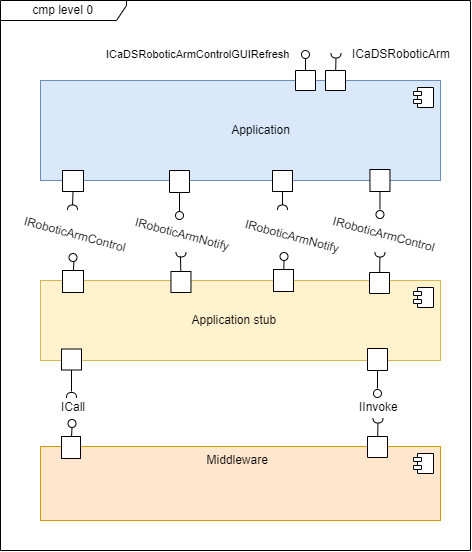

The diagram above was exported from draw.io. Its source (the exported page's mxGraphModel, read from the mxfile embedded in the PNG):
<mxGraphModel dx="3242" dy="1230" grid="1" gridSize="10" guides="1" tooltips="1" connect="1" arrows="1" fold="1" page="1" pageScale="1" pageWidth="827" pageHeight="1169" math="0" shadow="0">
  <root>
    <mxCell id="0" />
    <mxCell id="1" parent="0" />
    <mxCell id="2" value="cmp level 0" style="shape=umlFrame;whiteSpace=wrap;html=1;width=126;height=20;" vertex="1" parent="1">
      <mxGeometry x="320" y="2020" width="470" height="550" as="geometry" />
    </mxCell>
    <mxCell id="3" value="IRoboticArmControl" style="text;whiteSpace=wrap;html=1;rotation=15;" vertex="1" parent="1">
      <mxGeometry x="650" y="2235" width="70" height="30" as="geometry" />
    </mxCell>
    <mxCell id="4" value="&lt;blockquote style=&quot;margin: 0px 0px 0px 40px ; border: none ; padding: 0px&quot;&gt;Application stub&amp;nbsp; &amp;nbsp; &amp;nbsp; &amp;nbsp; &amp;nbsp; &amp;nbsp; &amp;nbsp; &amp;nbsp;&amp;nbsp;&lt;/blockquote&gt;" style="html=1;dropTarget=0;align=center;verticalAlign=middle;fillColor=#fff2cc;strokeColor=#d6b656;" vertex="1" parent="1">
      <mxGeometry x="360" y="2300" width="400" height="80" as="geometry" />
    </mxCell>
    <mxCell id="5" value="" style="shape=module;jettyWidth=8;jettyHeight=4;" vertex="1" parent="4">
      <mxGeometry x="1" width="20" height="20" relative="1" as="geometry">
        <mxPoint x="-27" y="7" as="offset" />
      </mxGeometry>
    </mxCell>
    <mxCell id="6" value="&lt;blockquote style=&quot;margin: 0px 0px 0px 40px ; border: none ; padding: 0px&quot;&gt;Application&lt;/blockquote&gt;" style="html=1;dropTarget=0;align=center;verticalAlign=middle;fillColor=#dae8fc;strokeColor=#6c8ebf;" vertex="1" parent="1">
      <mxGeometry x="360" y="2100" width="400" height="100" as="geometry" />
    </mxCell>
    <mxCell id="7" value="" style="shape=module;jettyWidth=8;jettyHeight=4;" vertex="1" parent="6">
      <mxGeometry x="1" width="20" height="20" relative="1" as="geometry">
        <mxPoint x="-27" y="7" as="offset" />
      </mxGeometry>
    </mxCell>
    <mxCell id="8" value="&lt;blockquote style=&quot;margin: 0px 0px 0px 40px ; border: none ; padding: 0px&quot;&gt;Middleware&amp;nbsp; &amp;nbsp; &amp;nbsp; &amp;nbsp; &amp;nbsp; &amp;nbsp; &amp;nbsp;&amp;nbsp;&lt;/blockquote&gt;" style="html=1;dropTarget=0;align=center;verticalAlign=top;fillColor=#ffe6cc;strokeColor=#d79b00;" vertex="1" parent="1">
      <mxGeometry x="360" y="2466" width="400" height="74" as="geometry" />
    </mxCell>
    <mxCell id="9" value="" style="shape=module;jettyWidth=8;jettyHeight=4;" vertex="1" parent="8">
      <mxGeometry x="1" width="20" height="20" relative="1" as="geometry">
        <mxPoint x="-27" y="7" as="offset" />
      </mxGeometry>
    </mxCell>
    <mxCell id="10" value="IRoboticArmControl" style="text;whiteSpace=wrap;html=1;rotation=15;" vertex="1" parent="1">
      <mxGeometry x="343" y="2229" width="18" height="18" as="geometry" />
    </mxCell>
    <mxCell id="11" value="" style="group;rotation=-180;" connectable="0" vertex="1" parent="1">
      <mxGeometry x="690" y="2273" width="20" height="39" as="geometry" />
    </mxCell>
    <mxCell id="12" value="" style="group;rotation=-180;" connectable="0" vertex="1" parent="11">
      <mxGeometry x="-1" y="-11" width="20" height="39.5" as="geometry" />
    </mxCell>
    <mxCell id="13" value="" style="html=1;rounded=0;rotation=-180;" vertex="1" parent="12">
      <mxGeometry y="30" width="20" height="21" as="geometry" />
    </mxCell>
    <mxCell id="14" value="IRoboticArmNotify" style="text;whiteSpace=wrap;html=1;rotation=15;" vertex="1" parent="1">
      <mxGeometry x="564" y="2232" width="17" height="18" as="geometry" />
    </mxCell>
    <mxCell id="15" value="IRoboticArmNotify" style="text;whiteSpace=wrap;html=1;rotation=15;" vertex="1" parent="1">
      <mxGeometry x="454.46000000000004" y="2230" width="17" height="18" as="geometry" />
    </mxCell>
    <mxCell id="16" value="" style="html=1;rounded=0;rotation=-90;" vertex="1" parent="1">
      <mxGeometry x="645" y="2090" width="20" height="20" as="geometry" />
    </mxCell>
    <mxCell id="17" value="" style="endArrow=none;html=1;rounded=0;align=center;verticalAlign=top;endFill=0;labelBackgroundColor=none;endSize=2;" edge="1" source="16" target="18" parent="1">
      <mxGeometry relative="1" as="geometry" />
    </mxCell>
    <mxCell id="18" value="" style="shape=requiredInterface;html=1;fontSize=11;align=center;fillColor=none;points=[];aspect=fixed;resizable=0;verticalAlign=bottom;labelPosition=center;verticalLabelPosition=top;flipH=1;rotation=-90;" vertex="1" parent="1">
      <mxGeometry x="653" y="2070" width="5" height="10" as="geometry" />
    </mxCell>
    <mxCell id="19" value="" style="html=1;rounded=0;rotation=-90;" vertex="1" parent="1">
      <mxGeometry x="615" y="2090" width="20" height="20" as="geometry" />
    </mxCell>
    <mxCell id="20" value="" style="endArrow=none;html=1;rounded=0;align=center;verticalAlign=top;endFill=0;labelBackgroundColor=none;endSize=2;" edge="1" source="19" parent="1">
      <mxGeometry relative="1" as="geometry">
        <mxPoint x="625.0000000000005" y="2078" as="targetPoint" />
      </mxGeometry>
    </mxCell>
    <mxCell id="21" value="" style="ellipse;html=1;fontSize=11;align=center;fillColor=none;points=[];aspect=fixed;resizable=0;verticalAlign=bottom;labelPosition=center;verticalLabelPosition=top;flipH=1;rotation=-270;" vertex="1" parent="1">
      <mxGeometry x="621" y="2070" width="8" height="8" as="geometry" />
    </mxCell>
    <mxCell id="22" value="" style="group;rotation=-180;" connectable="0" vertex="1" parent="1">
      <mxGeometry x="490.46000000000004" y="2261" width="20" height="39.5" as="geometry" />
    </mxCell>
    <mxCell id="23" value="" style="endArrow=none;html=1;rounded=0;align=center;verticalAlign=top;endFill=0;labelBackgroundColor=none;endSize=2;" edge="1" parent="22" source="25">
      <mxGeometry relative="1" as="geometry">
        <mxPoint x="10.090000000000174" y="83.46999999999935" as="sourcePoint" />
        <mxPoint x="9.539999999999992" y="15" as="targetPoint" />
      </mxGeometry>
    </mxCell>
    <mxCell id="24" value="" style="shape=requiredInterface;html=1;fontSize=11;align=center;fillColor=none;points=[];aspect=fixed;resizable=0;verticalAlign=bottom;labelPosition=center;verticalLabelPosition=top;flipH=1;rotation=-90;" vertex="1" parent="22">
      <mxGeometry x="7.54" y="8" width="5" height="10" as="geometry" />
    </mxCell>
    <mxCell id="25" value="" style="html=1;rounded=0;rotation=-180;" vertex="1" parent="22">
      <mxGeometry y="30" width="20" height="21" as="geometry" />
    </mxCell>
    <mxCell id="26" value="" style="group" connectable="0" vertex="1" parent="1">
      <mxGeometry x="490.46000000000004" y="2210" width="21" height="70" as="geometry" />
    </mxCell>
    <mxCell id="27" value="" style="group" connectable="0" vertex="1" parent="1">
      <mxGeometry x="382" y="2273" width="21" height="39" as="geometry" />
    </mxCell>
    <mxCell id="28" value="" style="ellipse;html=1;fontSize=11;align=center;fillColor=none;points=[];aspect=fixed;resizable=0;verticalAlign=bottom;labelPosition=center;verticalLabelPosition=top;flipH=1;" vertex="1" parent="27">
      <mxGeometry x="6.5" width="8" height="8" as="geometry" />
    </mxCell>
    <mxCell id="29" value="" style="fontStyle=0;labelPosition=right;verticalLabelPosition=middle;align=left;verticalAlign=middle;spacingLeft=2;" vertex="1" parent="27">
      <mxGeometry y="17" width="21" height="22" as="geometry" />
    </mxCell>
    <mxCell id="30" value="" style="endArrow=none;html=1;rounded=0;align=center;verticalAlign=top;endFill=0;labelBackgroundColor=none;endSize=2;" edge="1" parent="27" source="29" target="28">
      <mxGeometry relative="1" as="geometry">
        <mxPoint x="10" y="81" as="sourcePoint" />
      </mxGeometry>
    </mxCell>
    <mxCell id="31" value="" style="group" connectable="0" vertex="1" parent="1">
      <mxGeometry x="593" y="2272" width="20" height="39" as="geometry" />
    </mxCell>
    <mxCell id="32" value="" style="ellipse;html=1;fontSize=11;align=center;fillColor=none;points=[];aspect=fixed;resizable=0;verticalAlign=bottom;labelPosition=center;verticalLabelPosition=top;flipH=1;" vertex="1" parent="31">
      <mxGeometry x="6.5" width="8" height="8" as="geometry" />
    </mxCell>
    <mxCell id="33" value="" style="fontStyle=0;labelPosition=right;verticalLabelPosition=middle;align=left;verticalAlign=middle;spacingLeft=2;" vertex="1" parent="31">
      <mxGeometry y="17" width="20" height="22" as="geometry" />
    </mxCell>
    <mxCell id="34" value="" style="endArrow=none;html=1;rounded=0;align=center;verticalAlign=top;endFill=0;labelBackgroundColor=none;endSize=2;" edge="1" parent="31" source="33" target="32">
      <mxGeometry relative="1" as="geometry">
        <mxPoint x="10.276000000000295" y="65.51600000000008" as="sourcePoint" />
      </mxGeometry>
    </mxCell>
    <mxCell id="35" value="" style="group" connectable="0" vertex="1" parent="1">
      <mxGeometry x="489" y="2270" width="21" height="70" as="geometry" />
    </mxCell>
    <mxCell id="36" value="" style="endArrow=none;html=1;rounded=0;align=center;verticalAlign=top;endFill=0;labelBackgroundColor=none;endSize=2;exitX=0.5;exitY=0;exitDx=0;exitDy=0;" edge="1" parent="35" source="39" target="38">
      <mxGeometry relative="1" as="geometry">
        <mxPoint x="10.948000000000093" y="-54.44800000000032" as="sourcePoint" />
        <mxPoint x="10.000000000000002" y="-5" as="targetPoint" />
      </mxGeometry>
    </mxCell>
    <mxCell id="37" value="" style="group;rotation=-180;" connectable="0" vertex="1" parent="35">
      <mxGeometry x="1.0000000000000018" y="31" width="20" height="39" as="geometry" />
    </mxCell>
    <mxCell id="38" value="" style="ellipse;html=1;fontSize=11;align=center;fillColor=none;points=[];aspect=fixed;resizable=0;verticalAlign=bottom;labelPosition=center;verticalLabelPosition=top;flipH=1;rotation=-180;" vertex="1" parent="37">
      <mxGeometry x="5" y="-70" width="8" height="8" as="geometry" />
    </mxCell>
    <mxCell id="39" value="" style="fontStyle=0;labelPosition=right;verticalLabelPosition=middle;align=left;verticalAlign=middle;spacingLeft=2;rotation=-180;" vertex="1" parent="35">
      <mxGeometry x="1.7763568394002505e-15" y="-80" width="20" height="22" as="geometry" />
    </mxCell>
    <mxCell id="40" value="" style="group" connectable="0" vertex="1" parent="1">
      <mxGeometry x="559.46" y="2269" width="21" height="70" as="geometry" />
    </mxCell>
    <mxCell id="41" value="" style="endArrow=none;html=1;rounded=0;align=center;verticalAlign=top;endFill=0;labelBackgroundColor=none;endSize=2;exitX=0.5;exitY=0;exitDx=0;exitDy=0;" edge="1" parent="40" source="44">
      <mxGeometry relative="1" as="geometry">
        <mxPoint x="139.62800000000016" y="-96.55200000000013" as="sourcePoint" />
        <mxPoint x="140" y="-40" as="targetPoint" />
      </mxGeometry>
    </mxCell>
    <mxCell id="42" value="" style="group;rotation=-180;" connectable="0" vertex="1" parent="40">
      <mxGeometry x="1.0000000000000018" y="31" width="20" height="39" as="geometry" />
    </mxCell>
    <mxCell id="43" value="" style="ellipse;html=1;fontSize=11;align=center;fillColor=none;points=[];aspect=fixed;resizable=0;verticalAlign=bottom;labelPosition=center;verticalLabelPosition=top;flipH=1;rotation=-180;" vertex="1" parent="42">
      <mxGeometry x="135" y="-70" width="8" height="8" as="geometry" />
    </mxCell>
    <mxCell id="44" value="" style="fontStyle=0;labelPosition=right;verticalLabelPosition=middle;align=left;verticalAlign=middle;spacingLeft=2;rotation=-180;" vertex="1" parent="40">
      <mxGeometry x="130" y="-80" width="20" height="22" as="geometry" />
    </mxCell>
    <mxCell id="45" value="" style="shape=requiredInterface;html=1;fontSize=11;align=center;fillColor=none;points=[];aspect=fixed;resizable=0;verticalAlign=bottom;labelPosition=center;verticalLabelPosition=top;flipH=1;rotation=-90;" vertex="1" parent="40">
      <mxGeometry x="137.49999999999997" width="5" height="10" as="geometry" />
    </mxCell>
    <mxCell id="46" value="" style="group" connectable="0" vertex="1" parent="1">
      <mxGeometry x="382" y="2190" width="21" height="39.5" as="geometry" />
    </mxCell>
    <mxCell id="47" value="" style="html=1;rounded=0;" vertex="1" parent="46">
      <mxGeometry width="21" height="21" as="geometry" />
    </mxCell>
    <mxCell id="48" value="" style="shape=requiredInterface;html=1;fontSize=11;align=center;fillColor=none;points=[];aspect=fixed;resizable=0;verticalAlign=bottom;labelPosition=center;verticalLabelPosition=top;flipH=1;rotation=90;" vertex="1" parent="46">
      <mxGeometry x="7.5" y="32" width="5" height="10" as="geometry" />
    </mxCell>
    <mxCell id="49" value="" style="endArrow=none;html=1;rounded=0;align=center;verticalAlign=top;endFill=0;labelBackgroundColor=none;endSize=2;exitX=0.5;exitY=1;exitDx=0;exitDy=0;" edge="1" parent="46" source="47" target="48">
      <mxGeometry relative="1" as="geometry">
        <mxPoint x="9.879999999999654" y="-24.579999999999927" as="sourcePoint" />
      </mxGeometry>
    </mxCell>
    <mxCell id="50" value="" style="group" connectable="0" vertex="1" parent="1">
      <mxGeometry x="592" y="2190" width="20" height="39.5" as="geometry" />
    </mxCell>
    <mxCell id="51" value="" style="shape=requiredInterface;html=1;fontSize=11;align=center;fillColor=none;points=[];aspect=fixed;resizable=0;verticalAlign=bottom;labelPosition=center;verticalLabelPosition=top;flipH=1;rotation=90;" vertex="1" parent="50">
      <mxGeometry x="7.5" y="32" width="5" height="10" as="geometry" />
    </mxCell>
    <mxCell id="52" value="" style="html=1;rounded=0;" vertex="1" parent="50">
      <mxGeometry width="20" height="21" as="geometry" />
    </mxCell>
    <mxCell id="53" value="" style="endArrow=none;html=1;rounded=0;align=center;verticalAlign=top;endFill=0;labelBackgroundColor=none;endSize=2;exitX=0.5;exitY=1;exitDx=0;exitDy=0;" edge="1" parent="50" source="52" target="51">
      <mxGeometry relative="1" as="geometry">
        <mxPoint x="10.859999999999673" y="-23.355000000000018" as="sourcePoint" />
      </mxGeometry>
    </mxCell>
    <mxCell id="54" value="ICaDSRoboticArm" style="text;whiteSpace=wrap;html=1;" vertex="1" parent="1">
      <mxGeometry x="670" y="2060" width="120" height="30" as="geometry" />
    </mxCell>
    <mxCell id="55" value="&lt;span style=&quot;font-size: 11px; text-align: center; background-color: rgb(255, 255, 255);&quot;&gt;ICaDSRoboticArmControlGUIRefresh&lt;/span&gt;" style="text;whiteSpace=wrap;html=1;" vertex="1" parent="1">
      <mxGeometry x="424.46000000000004" y="2060" width="120" height="30" as="geometry" />
    </mxCell>
    <mxCell id="56" value="" style="group;rotation=-180;" connectable="0" vertex="1" parent="1">
      <mxGeometry x="687" y="2437" width="20" height="39.5" as="geometry" />
    </mxCell>
    <mxCell id="57" value="" style="html=1;rounded=0;rotation=-180;" vertex="1" parent="56">
      <mxGeometry y="19" width="20" height="21" as="geometry" />
    </mxCell>
    <mxCell id="58" value="" style="endArrow=none;html=1;rounded=0;align=center;verticalAlign=top;endFill=0;labelBackgroundColor=none;endSize=2;" edge="1" parent="56" source="57" target="59">
      <mxGeometry relative="1" as="geometry" />
    </mxCell>
    <mxCell id="59" value="" style="shape=requiredInterface;html=1;fontSize=11;align=center;fillColor=none;points=[];aspect=fixed;resizable=0;verticalAlign=bottom;labelPosition=center;verticalLabelPosition=top;flipH=1;rotation=-90;" vertex="1" parent="56">
      <mxGeometry x="8" y="-2" width="5" height="10" as="geometry" />
    </mxCell>
    <mxCell id="60" value="ICall" style="text;whiteSpace=wrap;html=1;" vertex="1" parent="1">
      <mxGeometry x="378.5" y="2413" width="17" height="18" as="geometry" />
    </mxCell>
    <mxCell id="61" value="IInvoke" style="text;whiteSpace=wrap;html=1;" vertex="1" parent="1">
      <mxGeometry x="676.5" y="2413" width="17" height="18" as="geometry" />
    </mxCell>
    <mxCell id="62" value="" style="endArrow=none;html=1;rounded=0;align=center;verticalAlign=top;endFill=0;labelBackgroundColor=none;endSize=2;" edge="1" source="64" parent="1">
      <mxGeometry relative="1" as="geometry">
        <mxPoint x="392" y="2371" as="sourcePoint" />
        <mxPoint x="391" y="2411" as="targetPoint" />
      </mxGeometry>
    </mxCell>
    <mxCell id="63" value="" style="group" connectable="0" vertex="1" parent="1">
      <mxGeometry x="379" y="2459.5" width="20" height="39.5" as="geometry" />
    </mxCell>
    <mxCell id="64" value="" style="html=1;rounded=0;" vertex="1" parent="63">
      <mxGeometry x="2" y="-91" width="20" height="21" as="geometry" />
    </mxCell>
    <mxCell id="65" value="" style="shape=requiredInterface;html=1;fontSize=11;align=center;fillColor=none;points=[];aspect=fixed;resizable=0;verticalAlign=bottom;labelPosition=center;verticalLabelPosition=top;flipH=1;rotation=90;" vertex="1" parent="63">
      <mxGeometry x="9.5" y="-50" width="5" height="10" as="geometry" />
    </mxCell>
    <mxCell id="66" value="" style="group" vertex="1" connectable="0" parent="1">
      <mxGeometry x="516" y="2396" width="27.460000000000008" height="112" as="geometry" />
    </mxCell>
    <mxCell id="67" value="" style="endArrow=none;html=1;rounded=0;align=center;verticalAlign=top;endFill=0;labelBackgroundColor=none;endSize=2;" edge="1" parent="66" source="69">
      <mxGeometry relative="1" as="geometry">
        <mxPoint x="181.5239999999999" y="-30.551999999999225" as="sourcePoint" />
        <mxPoint x="181" y="12.000000000000227" as="targetPoint" />
      </mxGeometry>
    </mxCell>
    <mxCell id="68" value="" style="ellipse;html=1;fontSize=11;align=center;fillColor=none;points=[];aspect=fixed;resizable=0;verticalAlign=bottom;labelPosition=center;verticalLabelPosition=top;flipH=1;rotation=-180;" vertex="1" parent="66">
      <mxGeometry x="177" y="13" width="8" height="8" as="geometry" />
    </mxCell>
    <mxCell id="69" value="" style="fontStyle=0;labelPosition=right;verticalLabelPosition=middle;align=left;verticalAlign=middle;spacingLeft=2;rotation=-180;" vertex="1" parent="66">
      <mxGeometry x="171" y="-28" width="20" height="22" as="geometry" />
    </mxCell>
    <mxCell id="70" value="" style="endArrow=none;html=1;rounded=0;align=center;verticalAlign=top;endFill=0;labelBackgroundColor=none;endSize=2;" edge="1" source="71" target="72" parent="1">
      <mxGeometry relative="1" as="geometry">
        <mxPoint x="438.5" y="2398.4521719390204" as="sourcePoint" />
      </mxGeometry>
    </mxCell>
    <mxCell id="71" value="" style="fontStyle=0;labelPosition=right;verticalLabelPosition=middle;align=left;verticalAlign=middle;spacingLeft=2;" vertex="1" parent="1">
      <mxGeometry x="381" y="2456" width="19" height="22" as="geometry" />
    </mxCell>
    <mxCell id="72" value="" style="ellipse;html=1;fontSize=11;align=center;fillColor=none;points=[];aspect=fixed;resizable=0;verticalAlign=bottom;labelPosition=center;verticalLabelPosition=top;flipH=1;" vertex="1" parent="1">
      <mxGeometry x="387.5" y="2439" width="8" height="8" as="geometry" />
    </mxCell>
    <mxCell id="73" value="" style="endArrow=none;html=1;rounded=0;align=center;verticalAlign=top;endFill=0;labelBackgroundColor=none;endSize=2;" edge="1" source="13" target="45" parent="1">
      <mxGeometry relative="1" as="geometry">
        <mxPoint x="700" y="2370" as="sourcePoint" />
      </mxGeometry>
    </mxCell>
  </root>
</mxGraphModel>